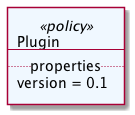

The diagram above was rendered by PlantUML. Its source (embedded in the PNG):
@startuml
skinparam componentStyle uml2
skinparam component {
  backgroundColor<<relationship>> White
}

agent policy_aria_service_proxy_plugin <<policy>> #AliceBlue [
Plugin
---
.. properties ..
version = 0.1
]
@enduml